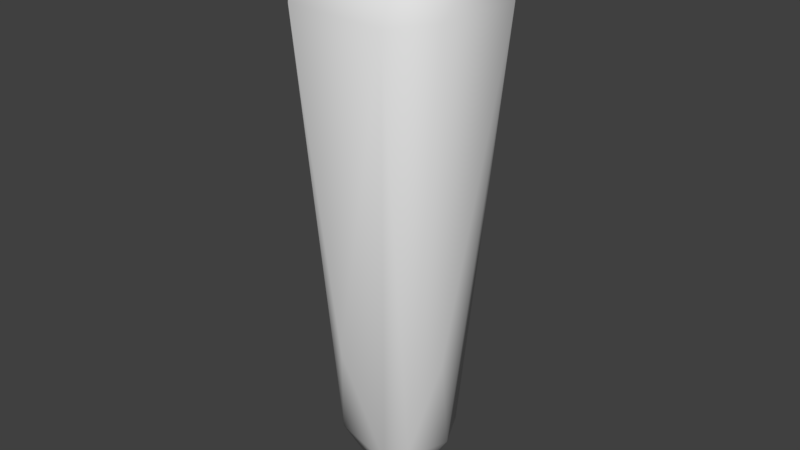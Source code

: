 # Source: TORCH.blend  (saved by Blender 2.79.0; exported with 4.5.12 LTS)
import bpy
from mathutils import Matrix  # noqa: F401  (used for matrix-valued properties, if any)

bpy.ops.wm.read_factory_settings(use_empty=True)
scene = bpy.context.scene
scene.name = 'Scene'

# ---- collections
col_collection_1 = bpy.data.collections.new('Collection 1'); scene.collection.children.link(col_collection_1)

# ---- world
world_world = bpy.data.worlds.new('World'); scene.world = world_world
world_world.color = (0.05088, 0.05088, 0.05088)
world_world.use_sun_shadow = False
world_world.sun_shadow_jitter_overblur = 0.0
world_world.cycles.sampling_method = 'MANUAL'

# ---- meshes
me_cube_001 = bpy.data.meshes.new('Cube.001')
me_cube_001.from_pydata([(-0.1427, -0.1525, 0.9489), (-0.1271, -0.1364, -0.735), (-0.136, 0.1269, -0.736), (0.1364, -0.1271, -0.735), (0.1271, 0.1364, -0.735), (-0.1506, -0.05934, -0.7803), (-0.05934, 0.1506, -0.7803), (0.1506, 0.05934, -0.7803), (0.05934, -0.1506, -0.7803), (0.01965, 0.03218, -0.9613), (0.1425, 0.1529, 0.9483), (-0.1502, 0.1401, 0.951), (-0.1583, -0.2722, 0.7086), (-0.2686, -0.161, 0.697), (-0.2735, 0.1544, 0.6989), (-0.1616, 0.2685, 0.6956), (0.1583, 0.2722, 0.7086), (0.2686, 0.161, 0.697), (0.2722, -0.1583, 0.7086), (0.161, -0.2686, 0.697), (-0.02911, -0.05851, -0.9361), (-0.05617, -0.2137, -0.3835), (-0.05851, 0.02911, -0.9361), (-0.2137, 0.05617, -0.3835), (0.05851, -0.02911, -0.9361), (0.2137, -0.05617, -0.3835), (0.05617, 0.2137, -0.3835), (-0.1892, -0.1807, 0.8939), (-0.1831, 0.191, 0.8895), (0.1807, -0.1892, 0.8939), (0.1892, 0.1807, 0.8939), (0.1505, -0.1389, 0.9511), (-0.2048, 0.1407, -0.01851)], [], [(19, 12, 21), (17, 18, 25), (31, 11, 0), (13, 14, 23), (15, 16, 26), (12, 13, 1), (14, 15, 2, 32), (16, 17, 4), (18, 19, 3), (21, 8, 19), (25, 7, 17), (23, 5, 13), (26, 6, 15), (1, 5, 20), (2, 6, 22), (3, 8, 24), (4, 7, 9), (22, 5, 2), (20, 5, 22), (2, 5, 23), (1, 21, 12), (2, 23, 14, 32), (9, 6, 4), (22, 6, 9), (4, 6, 26), (4, 26, 16), (24, 7, 3), (9, 7, 24), (3, 7, 25), (3, 25, 18), (20, 8, 1), (24, 8, 20), (1, 8, 21), (19, 29, 12), (29, 31, 0), (27, 29, 0), (27, 12, 29), (17, 30, 18), (30, 10, 31), (29, 30, 31), (29, 18, 30), (15, 28, 16), (28, 11, 10), (30, 28, 10), (30, 16, 28), (13, 27, 14), (17, 16, 30), (27, 0, 11), (28, 27, 11), (28, 14, 27), (19, 18, 29), (14, 28, 15), (13, 12, 27), (11, 31, 10), (13, 5, 1), (15, 6, 2), (17, 7, 4), (19, 8, 3), (20, 9, 24), (22, 9, 20)])
me_cube_001.polygons.foreach_set('use_smooth', [True] * 60)
me_cube_001.use_remesh_preserve_volume = False
me_cube_001.use_remesh_preserve_attributes = False
me_cube_001.use_mirror_vertex_groups = False
me_cube_001.update()

# ---- objects
ob_cube = bpy.data.objects.new('Cube', me_cube_001)

# ---- transforms, parenting, visibility, modifiers, constraints
ob_cube.location = (0.0, 0.0, 0.0)
ob_cube.lineart.crease_threshold = 0.0

# ---- collection membership
col_collection_1.objects.link(ob_cube)

# ---- scene / render settings (as saved in the file)
scene.frame_start = 1; scene.frame_end = 250; scene.frame_set(1)
scene.render.engine = 'BLENDER_EEVEE_NEXT'
scene.render.resolution_percentage = 50
scene.render.dither_intensity = 0.0
scene.cycles.use_denoising = False
scene.cycles.samples = 128
scene.cycles.sampling_pattern = 'TABULATED_SOBOL'
scene.cycles.use_adaptive_sampling = False
scene.cycles.use_light_tree = False
scene.cycles.blur_glossy = 0.0
scene.cycles.sample_clamp_indirect = 0.0
scene.view_settings.view_transform = 'Standard'
bpy.context.view_layer.update()

# ---- added for rendering (the .blend has no active camera and no usable light): camera, sun
cam_auto = bpy.data.cameras.new('AutoCamera')
cam_auto.lens = 50.0
cam_auto.sensor_width = 36.0
cam_auto.clip_end = 1000.0
ob_auto_camera = bpy.data.objects.new('AutoCamera', cam_auto)
scene.collection.objects.link(ob_auto_camera)
ob_auto_camera.location = (1.90708, -2.28928, 1.52111)
ob_auto_camera.rotation_euler = (1.09748, -7.21219e-08, 0.694738)
scene.camera = ob_auto_camera
light_auto_sun = bpy.data.lights.new('AutoSun', 'SUN')
light_auto_sun.energy = 3.0
light_auto_sun.angle = 0.0523599
ob_auto_sun = bpy.data.objects.new('AutoSun', light_auto_sun)
scene.collection.objects.link(ob_auto_sun)
ob_auto_sun.rotation_euler = (0.872665, 0.174533, 0.523599)
bpy.context.view_layer.update()
